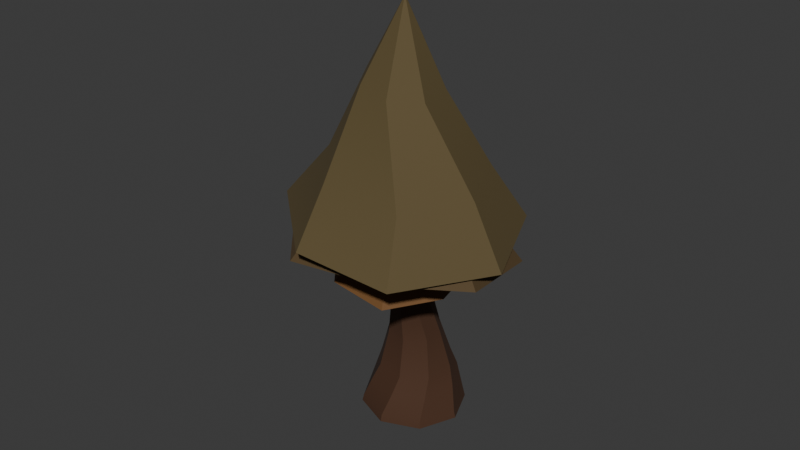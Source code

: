 # Source: tree_2_fall.blend  (saved by Blender 4.5.87; exported with 4.5.12 LTS)
import bpy
from mathutils import Matrix  # noqa: F401  (used for matrix-valued properties, if any)

bpy.ops.wm.read_factory_settings(use_empty=True)
scene = bpy.context.scene
scene.name = 'Scene'

# ---- collections
col_collection = bpy.data.collections.new('Collection'); scene.collection.children.link(col_collection)

# ---- materials (node trees are filled in below, after node groups)
mat_trunk = bpy.data.materials.new('trunk')
mat_leaf_3 = bpy.data.materials.new('leaf_3')
mat_leaf_1 = bpy.data.materials.new('leaf_1')
mat_leaf_4 = bpy.data.materials.new('leaf_4')

# ---- node groups
ng_smooth_by_angle_001 = bpy.data.node_groups.new('Smooth by Angle.001', 'GeometryNodeTree')
_s = ng_smooth_by_angle_001.interface.new_socket(name='Mesh', in_out='OUTPUT', socket_type='NodeSocketGeometry')
_s = ng_smooth_by_angle_001.interface.new_socket(name='Mesh', in_out='INPUT', socket_type='NodeSocketGeometry')
_s = ng_smooth_by_angle_001.interface.new_socket(name='Angle', in_out='INPUT', socket_type='NodeSocketFloat')
_s.subtype = 'ANGLE'
_s.default_value = 0.5236
_s.min_value = 0.0
_s.max_value = 3.142
_s.description = 'Maximum face angle for smooth edges'
_s = ng_smooth_by_angle_001.interface.new_socket(name='Ignore Sharpness', in_out='INPUT', socket_type='NodeSocketBool')
_s.force_non_field = True
ng_smooth_by_angle_001.description = 'Set the sharpness of mesh edges based on the angle between the neighboring faces'
ng_smooth_by_angle_001.is_modifier = True
_N = ng_smooth_by_angle_001.nodes; _L = ng_smooth_by_angle_001.links
n0 = _N.new('GeometryNodeSetShadeSmooth'); n0.name = 'Set Shade Smooth'; n0.location = (120, -80)
n0.domain = 'EDGE'
n1 = _N.new('GeometryNodeSetShadeSmooth'); n1.name = 'Set Shade Smooth.001'; n1.location = (300, -80)
n2 = _N.new('NodeGroupOutput'); n2.name = 'Group Output'; n2.location = (480, -80)
n3 = _N.new('GeometryNodeInputMeshEdgeAngle'); n3.name = 'Edge Angle'; n3.location = (-440, -240)
n4 = _N.new('NodeGroupInput'); n4.name = 'Group Input'; n4.location = (-80, -80)
n5 = _N.new('GeometryNodeInputEdgeSmooth'); n5.name = 'Is Edge Smooth'; n5.location = (-260, -120)
n6 = _N.new('GeometryNodeInputShadeSmooth'); n6.name = 'Is Shade Smooth'; n6.location = (-440, -397)
n7 = _N.new('FunctionNodeCompare'); n7.name = 'Compare'; n7.location = (-260, -260)
n7.operation = 'LESS_EQUAL'
n7.inputs[6].default_value = (0.0, 0.0, 0.0, 0.0)
n7.inputs[7].default_value = (0.0, 0.0, 0.0, 0.0)
n8 = _N.new('FunctionNodeBooleanMath'); n8.name = 'Boolean Math.001'; n8.location = (-80, -260)
n9 = _N.new('NodeGroupInput'); n9.name = 'Group Input.001'; n9.location = (-440, -329)
n10 = _N.new('NodeGroupInput'); n10.name = 'Group Input.002'; n10.location = (-259, -189)
n11 = _N.new('FunctionNodeBooleanMath'); n11.name = 'Boolean Math'; n11.location = (-80, -149)
n11.operation = 'OR'
n12 = _N.new('FunctionNodeBooleanMath'); n12.name = 'Boolean Math.002'; n12.location = (-260, -380)
n12.operation = 'OR'
n13 = _N.new('NodeGroupInput'); n13.name = 'Group Input.003'; n13.location = (-440, -460)
_L.new(n3.outputs[0], n7.inputs[0])
_L.new(n1.outputs[0], n2.inputs[0])
_L.new(n9.outputs[1], n7.inputs[1])
_L.new(n7.outputs[0], n8.inputs[0])
_L.new(n4.outputs[0], n0.inputs[0])
_L.new(n0.outputs[0], n1.inputs[0])
_L.new(n8.outputs[0], n0.inputs[2])
_L.new(n10.outputs[2], n11.inputs[1])
_L.new(n5.outputs[0], n11.inputs[0])
_L.new(n11.outputs[0], n0.inputs[1])
_L.new(n13.outputs[2], n12.inputs[1])
_L.new(n6.outputs[0], n12.inputs[0])
_L.new(n12.outputs[0], n8.inputs[1])
n2.is_active_output = True

# ---- material node trees
mat_trunk.use_nodes = True; mat_trunk.node_tree.nodes.clear()
_N = mat_trunk.node_tree.nodes; _L = mat_trunk.node_tree.links
n0 = _N.new('ShaderNodeBsdfPrincipled'); n0.name = 'Principled BSDF'; n0.location = (-200, 100)
n0.inputs[0].default_value = (0.06594, 0.0264, 0.01042, 1.0)
n0.inputs[2].default_value = 0.8538
n1 = _N.new('ShaderNodeOutputMaterial'); n1.name = 'Material Output'; n1.location = (200, 100)
_L.new(n0.outputs[0], n1.inputs[0])
n1.is_active_output = True
mat_leaf_3.use_nodes = True; mat_leaf_3.node_tree.nodes.clear()
_N = mat_leaf_3.node_tree.nodes; _L = mat_leaf_3.node_tree.links
n0 = _N.new('ShaderNodeBsdfPrincipled'); n0.name = 'Principled BSDF'; n0.location = (-200, 100)
n0.inputs[0].default_value = (0.1601, 0.07052, 0.01718, 1.0)
n0.inputs[2].default_value = 0.7923
n1 = _N.new('ShaderNodeOutputMaterial'); n1.name = 'Material Output'; n1.location = (200, 100)
_L.new(n0.outputs[0], n1.inputs[0])
n1.is_active_output = True
mat_leaf_1.use_nodes = True; mat_leaf_1.node_tree.nodes.clear()
_N = mat_leaf_1.node_tree.nodes; _L = mat_leaf_1.node_tree.links
n0 = _N.new('ShaderNodeBsdfPrincipled'); n0.name = 'Principled BSDF'; n0.location = (-200, 100)
n0.inputs[0].default_value = (0.107, 0.07677, 0.02802, 1.0)
n0.inputs[2].default_value = 0.8615
n1 = _N.new('ShaderNodeOutputMaterial'); n1.name = 'Material Output'; n1.location = (200, 100)
_L.new(n0.outputs[0], n1.inputs[0])
n1.is_active_output = True
mat_leaf_4.use_nodes = True; mat_leaf_4.node_tree.nodes.clear()
_N = mat_leaf_4.node_tree.nodes; _L = mat_leaf_4.node_tree.links
n0 = _N.new('ShaderNodeBsdfPrincipled'); n0.name = 'Principled BSDF'; n0.location = (-200, 100)
n0.inputs[0].default_value = (0.08848, 0.05426, 0.01903, 1.0)
n0.inputs[2].default_value = 0.8385
n1 = _N.new('ShaderNodeOutputMaterial'); n1.name = 'Material Output'; n1.location = (200, 100)
_L.new(n0.outputs[0], n1.inputs[0])
n1.is_active_output = True

# ---- world
world_world = bpy.data.worlds.new('World'); scene.world = world_world
world_world.use_nodes = True; world_world.node_tree.nodes.clear()
_N = world_world.node_tree.nodes; _L = world_world.node_tree.links
n0 = _N.new('ShaderNodeOutputWorld'); n0.name = 'World Output'; n0.location = (200, 100)
n1 = _N.new('ShaderNodeBackground'); n1.name = 'Background'; n1.location = (-200, 100)
n1.inputs[0].default_value = (0.05088, 0.05088, 0.05088, 1.0)
_L.new(n1.outputs[0], n0.inputs[0])
n0.is_active_output = True
world_world.color = (0.05088, 0.05088, 0.05088)
world_world.sun_shadow_jitter_overblur = 0.0

# ---- meshes
me_cylinder_001 = bpy.data.meshes.new('Cylinder.001')
me_cylinder_001.from_pydata([(0.0, 0.5, -0.5), (-0.0474, 0.4367, -0.1973), (0.3536, 0.3536, -0.5), (0.2685, 0.3466, -0.2146), (0.5, 0.0, -0.5), (0.4271, 0.06119, -0.2549), (0.3536, -0.3536, -0.5), (0.3356, -0.2523, -0.2946), (0.0, -0.5, -0.5), (0.0474, -0.4102, -0.3104), (-0.3536, -0.3536, -0.5), (-0.2685, -0.3201, -0.2931), (-0.5, 0.0, -0.5), (-0.4271, -0.03473, -0.2528), (-0.3536, 0.3536, -0.5), (-0.3356, 0.2787, -0.2131), (0.196, 0.3332, -0.08065), (-0.08007, 0.3781, -0.06838), (0.3588, 0.1066, -0.1036), (0.313, -0.1689, -0.1238), (0.08542, -0.3319, -0.1295), (-0.1906, -0.2869, -0.1172), (-0.3535, -0.06027, -0.09422), (-0.3077, 0.2152, -0.074), (1.185e-08, 0.5152, -0.5619), (0.3643, 0.3643, -0.5619), (0.5152, 0.0, -0.5619), (0.3643, -0.3643, -0.5619), (1.185e-08, -0.5152, -0.5619), (-0.3643, -0.3643, -0.5619), (-0.5152, 0.0, -0.5619), (-0.3643, 0.3643, -0.5619), (0.122, 0.2407, 0.2568), (-0.07417, 0.2625, 0.2655), (0.2448, 0.08694, 0.2406), (0.2383, -0.1088, 0.2264), (0.06802, -0.2572, 0.2224), (-0.1339, -0.2253, 0.2311), (-0.251, -0.05628, 0.2473), (-0.2286, 0.1395, 0.2615), (0.1795, 0.01713, 0.7176), (0.04685, 0.06074, 0.7421), (0.2398, -0.1069, 0.6851), (0.1925, -0.2388, 0.6634), (0.06522, -0.3012, 0.6654), (-0.06742, -0.2576, 0.6898), (-0.1277, -0.1335, 0.7224), (-0.08041, -0.001655, 0.744), (0.2691, -0.2741, 1.205), (0.1969, -0.1765, 1.207), (0.2512, -0.3941, 1.2), (0.1537, -0.4663, 1.195), (0.03356, -0.4483, 1.194), (-0.03871, -0.3507, 1.196), (-0.02081, -0.2307, 1.201), (0.07677, -0.1585, 1.205), (0.2467, -0.3641, 1.386), (0.1988, -0.2705, 1.374), (0.2148, -0.4647, 1.397), (0.1218, -0.5133, 1.399), (0.02218, -0.4815, 1.393), (-0.02574, -0.3878, 1.381), (0.006124, -0.2873, 1.371), (0.09912, -0.2387, 1.368), (0.2252, -0.3961, 1.499), (0.1967, -0.3096, 1.499), (0.185, -0.4778, 1.496), (0.09966, -0.507, 1.493), (0.01917, -0.4666, 1.491), (-0.00931, -0.3801, 1.492), (0.0309, -0.2984, 1.495), (0.1163, -0.2692, 1.498)], [], [(0, 1, 3, 2), (2, 3, 5, 4), (4, 5, 7, 6), (6, 7, 9, 8), (8, 9, 11, 10), (10, 11, 13, 12), (13, 11, 21, 22), (12, 13, 15, 14), (14, 15, 1, 0), (2, 4, 26, 25), (21, 20, 36, 37), (9, 7, 19, 20), (15, 13, 22, 23), (5, 3, 16, 18), (11, 9, 20, 21), (1, 15, 23, 17), (3, 1, 17, 16), (7, 5, 18, 19), (24, 25, 26, 27, 28, 29, 30, 31), (8, 10, 29, 28), (14, 0, 24, 31), (0, 2, 25, 24), (4, 6, 27, 26), (10, 12, 30, 29), (6, 8, 28, 27), (12, 14, 31, 30), (38, 37, 45, 46), (19, 18, 34, 35), (16, 17, 33, 32), (17, 23, 39, 33), (22, 21, 37, 38), (20, 19, 35, 36), (18, 16, 32, 34), (23, 22, 38, 39), (40, 41, 49, 48), (36, 35, 43, 44), (34, 32, 40, 42), (39, 38, 46, 47), (37, 36, 44, 45), (35, 34, 42, 43), (32, 33, 41, 40), (33, 39, 47, 41), (49, 55, 63, 57), (41, 47, 55, 49), (46, 45, 53, 54), (44, 43, 51, 52), (42, 40, 48, 50), (47, 46, 54, 55), (45, 44, 52, 53), (43, 42, 50, 51), (59, 58, 66, 67), (54, 53, 61, 62), (52, 51, 59, 60), (50, 48, 56, 58), (55, 54, 62, 63), (53, 52, 60, 61), (51, 50, 58, 59), (48, 49, 57, 56), (64, 65, 71, 70, 69, 68, 67, 66), (56, 57, 65, 64), (57, 63, 71, 65), (62, 61, 69, 70), (60, 59, 67, 68), (58, 56, 64, 66), (63, 62, 70, 71), (61, 60, 68, 69)])
me_cylinder_001.polygons.foreach_set('use_smooth', [True] * 66)
_uv = me_cylinder_001.uv_layers.new(name='UVMap')
_uv.uv.foreach_set('vector', [1.0, 0.5, 1.0, 1.0, 0.875, 1.0, 0.875, 0.5, 0.875, 0.5, 0.875, 1.0, 0.75, 1.0, 0.75, 0.5, 0.75, 0.5, 0.75, 1.0, 0.625, 1.0, 0.625, 0.5, 0.625, 0.5, 0.625, 1.0, 0.5, 1.0, 0.5, 0.5, 0.5, 0.5, 0.5, 1.0, 0.375, 1.0, 0.375, 0.5, 0.375, 0.5, 0.375, 1.0, 0.25, 1.0, 0.25, 0.5, 0.25, 1.0, 0.375, 1.0, 0.375, 1.0, 0.25, 1.0, 0.25, 0.5, 0.25, 1.0, 0.125, 1.0, 0.125, 0.5, 0.125, 0.5, 0.125, 1.0, 0.0, 1.0, 0.0, 0.5, 0.875, 0.5, 0.75, 0.5, 0.75, 0.5, 0.875, 0.5, 0.375, 1.0, 0.5, 1.0, 0.5, 1.0, 0.375, 1.0, 0.5, 1.0, 0.625, 1.0, 0.625, 1.0, 0.5, 1.0, 0.125, 1.0, 0.25, 1.0, 0.25, 1.0, 0.125, 1.0, 0.75, 1.0, 0.875, 1.0, 0.875, 1.0, 0.75, 1.0, 0.375, 1.0, 0.5, 1.0, 0.5, 1.0, 0.375, 1.0, 0.0, 1.0, 0.125, 1.0, 0.125, 1.0, 0.0, 1.0, 0.875, 1.0, 1.0, 1.0, 1.0, 1.0, 0.875, 1.0, 0.625, 1.0, 0.75, 1.0, 0.75, 1.0, 0.625, 1.0, 0.75, 0.49, 0.9197, 0.4197, 0.99, 0.25, 0.9197, 0.08029, 0.75, 0.01, 0.5803, 0.08029, 0.51, 0.25, 0.5803, 0.4197, 0.5, 0.5, 0.375, 0.5, 0.375, 0.5, 0.5, 0.5, 0.125, 0.5, 0.0, 0.5, 0.0, 0.5, 0.125, 0.5, 1.0, 0.5, 0.875, 0.5, 0.875, 0.5, 1.0, 0.5, 0.75, 0.5, 0.625, 0.5, 0.625, 0.5, 0.75, 0.5, 0.375, 0.5, 0.25, 0.5, 0.25, 0.5, 0.375, 0.5, 0.625, 0.5, 0.5, 0.5, 0.5, 0.5, 0.625, 0.5, 0.25, 0.5, 0.125, 0.5, 0.125, 0.5, 0.25, 0.5, 0.25, 1.0, 0.375, 1.0, 0.375, 1.0, 0.25, 1.0, 0.625, 1.0, 0.75, 1.0, 0.75, 1.0, 0.625, 1.0, 0.875, 1.0, 1.0, 1.0, 1.0, 1.0, 0.875, 1.0, 0.0, 1.0, 0.125, 1.0, 0.125, 1.0, 0.0, 1.0, 0.25, 1.0, 0.375, 1.0, 0.375, 1.0, 0.25, 1.0, 0.5, 1.0, 0.625, 1.0, 0.625, 1.0, 0.5, 1.0, 0.75, 1.0, 0.875, 1.0, 0.875, 1.0, 0.75, 1.0, 0.125, 1.0, 0.25, 1.0, 0.25, 1.0, 0.125, 1.0, 0.875, 1.0, 1.0, 1.0, 1.0, 1.0, 0.875, 1.0, 0.5, 1.0, 0.625, 1.0, 0.625, 1.0, 0.5, 1.0, 0.75, 1.0, 0.875, 1.0, 0.875, 1.0, 0.75, 1.0, 0.125, 1.0, 0.25, 1.0, 0.25, 1.0, 0.125, 1.0, 0.375, 1.0, 0.5, 1.0, 0.5, 1.0, 0.375, 1.0, 0.625, 1.0, 0.75, 1.0, 0.75, 1.0, 0.625, 1.0, 0.875, 1.0, 1.0, 1.0, 1.0, 1.0, 0.875, 1.0, 0.0, 1.0, 0.125, 1.0, 0.125, 1.0, 0.0, 1.0, 0.0, 1.0, 0.125, 1.0, 0.125, 1.0, 0.0, 1.0, 0.0, 1.0, 0.125, 1.0, 0.125, 1.0, 0.0, 1.0, 0.25, 1.0, 0.375, 1.0, 0.375, 1.0, 0.25, 1.0, 0.5, 1.0, 0.625, 1.0, 0.625, 1.0, 0.5, 1.0, 0.75, 1.0, 0.875, 1.0, 0.875, 1.0, 0.75, 1.0, 0.125, 1.0, 0.25, 1.0, 0.25, 1.0, 0.125, 1.0, 0.375, 1.0, 0.5, 1.0, 0.5, 1.0, 0.375, 1.0, 0.625, 1.0, 0.75, 1.0, 0.75, 1.0, 0.625, 1.0, 0.625, 1.0, 0.75, 1.0, 0.75, 1.0, 0.625, 1.0, 0.25, 1.0, 0.375, 1.0, 0.375, 1.0, 0.25, 1.0, 0.5, 1.0, 0.625, 1.0, 0.625, 1.0, 0.5, 1.0, 0.75, 1.0, 0.875, 1.0, 0.875, 1.0, 0.75, 1.0, 0.125, 1.0, 0.25, 1.0, 0.25, 1.0, 0.125, 1.0, 0.375, 1.0, 0.5, 1.0, 0.5, 1.0, 0.375, 1.0, 0.625, 1.0, 0.75, 1.0, 0.75, 1.0, 0.625, 1.0, 0.875, 1.0, 1.0, 1.0, 1.0, 1.0, 0.875, 1.0, 0.4197, 0.4197, 0.25, 0.49, 0.08029, 0.4197, 0.01, 0.25, 0.08029, 0.08029, 0.25, 0.01, 0.4197, 0.08029, 0.49, 0.25, 0.875, 1.0, 1.0, 1.0, 1.0, 1.0, 0.875, 1.0, 0.0, 1.0, 0.125, 1.0, 0.125, 1.0, 0.0, 1.0, 0.25, 1.0, 0.375, 1.0, 0.375, 1.0, 0.25, 1.0, 0.5, 1.0, 0.625, 1.0, 0.625, 1.0, 0.5, 1.0, 0.75, 1.0, 0.875, 1.0, 0.875, 1.0, 0.75, 1.0, 0.125, 1.0, 0.25, 1.0, 0.25, 1.0, 0.125, 1.0, 0.375, 1.0, 0.5, 1.0, 0.5, 1.0, 0.375, 1.0])
me_cylinder_001.materials.append(mat_trunk)
me_cylinder_001.update()
me_cone_002 = bpy.data.meshes.new('Cone.002')
me_cone_002.from_pydata([(0.0, 1.0, -1.0), (0.8504, 0.6235, -1.0), (0.9749, -0.2225, -1.0), (0.4339, -0.901, -1.0), (-0.4339, -0.901, -1.0), (-0.9749, -0.2225, -1.0), (-0.7818, 0.6235, -1.0), (0.0, 0.0, 1.0), (0.006734, 0.9634, -1.0), (-0.7608, 0.6054, -1.0), (-0.948, -0.216, -1.0), (-0.4238, -0.8759, -1.0), (0.4209, -0.8759, -1.0), (0.9428, -0.2184, -1.0), (0.7579, 0.6077, -1.0), (-0.05363, 0.553, -0.9966), (-0.5357, 0.3281, -0.9966), (-0.6533, -0.1878, -0.9966), (-0.3241, -0.6023, -0.9966), (0.2065, -0.6023, -0.9966), (0.5343, -0.1892, -0.9966), (0.4182, 0.3296, -0.9966), (0.0001031, 1.332, -1.361), (1.042, 0.8308, -1.361), (1.206, -0.2962, -1.45), (0.5781, -1.2, -1.447), (-0.5478, -1.175, -1.302), (-1.327, -0.3137, -1.456), (-1.041, 0.8226, -1.265), (0.009073, 1.284, -1.361), (-1.013, 0.7988, -1.269), (-1.292, -0.3028, -1.454), (-0.5366, -1.142, -1.312), (0.5608, -1.167, -1.44), (1.165, -0.2906, -1.438), (1.01, 0.8097, -1.361)], [], [(0, 7, 1), (1, 7, 2), (2, 7, 3), (3, 7, 4), (4, 7, 5), (12, 13, 34, 33), (5, 7, 6), (6, 7, 0), (1, 2, 24, 23), (12, 11, 18, 19), (19, 18, 17, 16, 15, 21, 20), (10, 9, 16, 17), (8, 14, 21, 15), (13, 12, 19, 20), (11, 10, 17, 18), (9, 8, 15, 16), (14, 13, 20, 21), (22, 29, 30, 28), (27, 31, 32, 26), (5, 6, 28, 27), (13, 14, 35, 34), (2, 3, 25, 24), (14, 8, 29, 35), (6, 0, 22, 28), (8, 9, 30, 29), (3, 4, 26, 25), (0, 1, 23, 22), (9, 10, 31, 30), (10, 11, 32, 31), (4, 5, 27, 26), (11, 12, 33, 32), (28, 30, 31, 27), (26, 32, 33, 25), (25, 33, 34, 24), (35, 23, 24, 34), (29, 22, 23, 35)])
me_cone_002.polygons.foreach_set('use_smooth', [True] * 36)
_uv = me_cone_002.uv_layers.new(name='UVMap')
_uv.uv.foreach_set('vector', [0.25, 0.49, 0.25, 0.25, 0.4376, 0.3996, 0.4376, 0.3996, 0.25, 0.25, 0.484, 0.1966, 0.484, 0.1966, 0.25, 0.25, 0.3541, 0.03377, 0.3541, 0.03377, 0.25, 0.25, 0.1459, 0.03377, 0.1459, 0.03377, 0.25, 0.25, 0.01602, 0.1966, 0.851, 0.03978, 0.9763, 0.1976, 0.9763, 0.1976, 0.851, 0.03978, 0.01602, 0.1966, 0.25, 0.25, 0.06236, 0.3996, 0.06236, 0.3996, 0.25, 0.25, 0.25, 0.49, 0.4376, 0.3996, 0.484, 0.1966, 0.484, 0.1966, 0.4376, 0.3996, 0.851, 0.03978, 0.6483, 0.03978, 0.6483, 0.03978, 0.851, 0.03978, 0.851, 0.03978, 0.6483, 0.03978, 0.5225, 0.1982, 0.5674, 0.3953, 0.7516, 0.4812, 0.9319, 0.3958, 0.9763, 0.1976, 0.5225, 0.1982, 0.5674, 0.3953, 0.5674, 0.3953, 0.5225, 0.1982, 0.7516, 0.4812, 0.9319, 0.3958, 0.9319, 0.3958, 0.7516, 0.4812, 0.9763, 0.1976, 0.851, 0.03978, 0.851, 0.03978, 0.9763, 0.1976, 0.6483, 0.03978, 0.5225, 0.1982, 0.5225, 0.1982, 0.6483, 0.03978, 0.5674, 0.3953, 0.7516, 0.4812, 0.7516, 0.4812, 0.5674, 0.3953, 0.9319, 0.3958, 0.9763, 0.1976, 0.9763, 0.1976, 0.9319, 0.3958, 0.75, 0.49, 0.7516, 0.4812, 0.5674, 0.3953, 0.5624, 0.3996, 0.516, 0.1966, 0.5225, 0.1982, 0.6483, 0.03978, 0.6459, 0.03377, 0.01602, 0.1966, 0.06236, 0.3996, 0.06236, 0.3996, 0.01602, 0.1966, 0.9763, 0.1976, 0.9319, 0.3958, 0.9319, 0.3958, 0.9763, 0.1976, 0.484, 0.1966, 0.3541, 0.03377, 0.3541, 0.03377, 0.484, 0.1966, 0.9319, 0.3958, 0.7516, 0.4812, 0.7516, 0.4812, 0.9319, 0.3958, 0.06236, 0.3996, 0.25, 0.49, 0.25, 0.49, 0.06236, 0.3996, 0.7516, 0.4812, 0.5674, 0.3953, 0.5674, 0.3953, 0.7516, 0.4812, 0.3541, 0.03377, 0.1459, 0.03377, 0.1459, 0.03377, 0.3541, 0.03377, 0.25, 0.49, 0.4376, 0.3996, 0.4376, 0.3996, 0.25, 0.49, 0.5674, 0.3953, 0.5225, 0.1982, 0.5225, 0.1982, 0.5674, 0.3953, 0.5225, 0.1982, 0.6483, 0.03978, 0.6483, 0.03978, 0.5225, 0.1982, 0.1459, 0.03377, 0.01602, 0.1966, 0.01602, 0.1966, 0.1459, 0.03377, 0.6483, 0.03978, 0.851, 0.03978, 0.851, 0.03978, 0.6483, 0.03978, 0.5624, 0.3996, 0.5674, 0.3953, 0.5225, 0.1982, 0.516, 0.1966, 0.6459, 0.03377, 0.6483, 0.03978, 0.851, 0.03978, 0.8541, 0.03377, 0.8541, 0.03377, 0.851, 0.03978, 0.9763, 0.1976, 0.984, 0.1966, 0.9319, 0.3958, 0.9376, 0.3996, 0.984, 0.1966, 0.9763, 0.1976, 0.7516, 0.4812, 0.75, 0.49, 0.9376, 0.3996, 0.9319, 0.3958])
me_cone_002.materials.append(mat_leaf_3)
me_cone_002.update()
me_cone_003 = bpy.data.meshes.new('Cone.003')
me_cone_003.from_pydata([(0.0, 1.0, -1.0), (0.8504, 0.6235, -1.0), (0.9749, -0.2225, -1.0), (0.4339, -0.901, -1.0), (-0.4339, -0.901, -1.0), (-0.9749, -0.2225, -1.0), (-0.7818, 0.6235, -1.0), (0.0, 0.0, 1.0), (0.006734, 0.9634, -1.0), (-0.7608, 0.6054, -1.0), (-0.948, -0.216, -1.0), (-0.4238, -0.8759, -1.0), (0.4209, -0.8759, -1.0), (0.9428, -0.2184, -1.0), (0.7579, 0.6077, -1.0), (-0.05363, 0.553, -0.9966), (-0.5357, 0.3281, -0.9966), (-0.6533, -0.1878, -0.9966), (-0.3241, -0.6023, -0.9966), (0.2065, -0.6023, -0.9966), (0.5343, -0.1892, -0.9966), (0.4182, 0.3296, -0.9966), (0.0001031, 1.332, -1.361), (1.042, 0.8308, -1.361), (1.206, -0.2962, -1.45), (0.5781, -1.2, -1.447), (-0.5478, -1.175, -1.302), (-1.327, -0.3137, -1.456), (-1.041, 0.8226, -1.265), (0.009073, 1.284, -1.361), (-1.013, 0.7988, -1.269), (-1.292, -0.3028, -1.454), (-0.5366, -1.142, -1.312), (0.5608, -1.167, -1.44), (1.165, -0.2906, -1.438), (1.01, 0.8097, -1.361)], [], [(0, 7, 1), (1, 7, 2), (2, 7, 3), (3, 7, 4), (4, 7, 5), (12, 13, 34, 33), (5, 7, 6), (6, 7, 0), (1, 2, 24, 23), (12, 11, 18, 19), (19, 18, 17, 16, 15, 21, 20), (10, 9, 16, 17), (8, 14, 21, 15), (13, 12, 19, 20), (11, 10, 17, 18), (9, 8, 15, 16), (14, 13, 20, 21), (22, 29, 30, 28), (27, 31, 32, 26), (5, 6, 28, 27), (13, 14, 35, 34), (2, 3, 25, 24), (14, 8, 29, 35), (6, 0, 22, 28), (8, 9, 30, 29), (3, 4, 26, 25), (0, 1, 23, 22), (9, 10, 31, 30), (10, 11, 32, 31), (4, 5, 27, 26), (11, 12, 33, 32), (28, 30, 31, 27), (26, 32, 33, 25), (25, 33, 34, 24), (35, 23, 24, 34), (29, 22, 23, 35)])
me_cone_003.polygons.foreach_set('use_smooth', [True] * 36)
_uv = me_cone_003.uv_layers.new(name='UVMap')
_uv.uv.foreach_set('vector', [0.25, 0.49, 0.25, 0.25, 0.4376, 0.3996, 0.4376, 0.3996, 0.25, 0.25, 0.484, 0.1966, 0.484, 0.1966, 0.25, 0.25, 0.3541, 0.03377, 0.3541, 0.03377, 0.25, 0.25, 0.1459, 0.03377, 0.1459, 0.03377, 0.25, 0.25, 0.01602, 0.1966, 0.851, 0.03978, 0.9763, 0.1976, 0.9763, 0.1976, 0.851, 0.03978, 0.01602, 0.1966, 0.25, 0.25, 0.06236, 0.3996, 0.06236, 0.3996, 0.25, 0.25, 0.25, 0.49, 0.4376, 0.3996, 0.484, 0.1966, 0.484, 0.1966, 0.4376, 0.3996, 0.851, 0.03978, 0.6483, 0.03978, 0.6483, 0.03978, 0.851, 0.03978, 0.851, 0.03978, 0.6483, 0.03978, 0.5225, 0.1982, 0.5674, 0.3953, 0.7516, 0.4812, 0.9319, 0.3958, 0.9763, 0.1976, 0.5225, 0.1982, 0.5674, 0.3953, 0.5674, 0.3953, 0.5225, 0.1982, 0.7516, 0.4812, 0.9319, 0.3958, 0.9319, 0.3958, 0.7516, 0.4812, 0.9763, 0.1976, 0.851, 0.03978, 0.851, 0.03978, 0.9763, 0.1976, 0.6483, 0.03978, 0.5225, 0.1982, 0.5225, 0.1982, 0.6483, 0.03978, 0.5674, 0.3953, 0.7516, 0.4812, 0.7516, 0.4812, 0.5674, 0.3953, 0.9319, 0.3958, 0.9763, 0.1976, 0.9763, 0.1976, 0.9319, 0.3958, 0.75, 0.49, 0.7516, 0.4812, 0.5674, 0.3953, 0.5624, 0.3996, 0.516, 0.1966, 0.5225, 0.1982, 0.6483, 0.03978, 0.6459, 0.03377, 0.01602, 0.1966, 0.06236, 0.3996, 0.06236, 0.3996, 0.01602, 0.1966, 0.9763, 0.1976, 0.9319, 0.3958, 0.9319, 0.3958, 0.9763, 0.1976, 0.484, 0.1966, 0.3541, 0.03377, 0.3541, 0.03377, 0.484, 0.1966, 0.9319, 0.3958, 0.7516, 0.4812, 0.7516, 0.4812, 0.9319, 0.3958, 0.06236, 0.3996, 0.25, 0.49, 0.25, 0.49, 0.06236, 0.3996, 0.7516, 0.4812, 0.5674, 0.3953, 0.5674, 0.3953, 0.7516, 0.4812, 0.3541, 0.03377, 0.1459, 0.03377, 0.1459, 0.03377, 0.3541, 0.03377, 0.25, 0.49, 0.4376, 0.3996, 0.4376, 0.3996, 0.25, 0.49, 0.5674, 0.3953, 0.5225, 0.1982, 0.5225, 0.1982, 0.5674, 0.3953, 0.5225, 0.1982, 0.6483, 0.03978, 0.6483, 0.03978, 0.5225, 0.1982, 0.1459, 0.03377, 0.01602, 0.1966, 0.01602, 0.1966, 0.1459, 0.03377, 0.6483, 0.03978, 0.851, 0.03978, 0.851, 0.03978, 0.6483, 0.03978, 0.5624, 0.3996, 0.5674, 0.3953, 0.5225, 0.1982, 0.516, 0.1966, 0.6459, 0.03377, 0.6483, 0.03978, 0.851, 0.03978, 0.8541, 0.03377, 0.8541, 0.03377, 0.851, 0.03978, 0.9763, 0.1976, 0.984, 0.1966, 0.9319, 0.3958, 0.9376, 0.3996, 0.984, 0.1966, 0.9763, 0.1976, 0.7516, 0.4812, 0.75, 0.49, 0.9376, 0.3996, 0.9319, 0.3958])
me_cone_003.materials.append(mat_leaf_1)
me_cone_003.update()
me_cone_004 = bpy.data.meshes.new('Cone.004')
me_cone_004.from_pydata([(0.0, 1.0, -1.0), (0.7818, 0.6235, -1.0), (0.9749, -0.2225, -1.0), (0.4339, -0.901, -1.0), (-0.4339, -0.901, -1.0), (-0.9749, -0.2225, -1.0), (-0.7818, 0.6235, -1.0), (0.0, 0.0, 0.6455), (0.4178, -0.8752, -1.0), (0.9444, -0.2153, -1.0), (0.7595, 0.6061, -1.0), (-0.001027, 0.9735, -1.0), (-0.7592, 0.6037, -1.0), (-0.9464, -0.2106, -1.0), (-0.4222, -0.8705, -1.0), (0.1338, -0.2807, -0.3723), (0.3034, -0.0682, -0.3723), (0.2438, 0.1963, -0.3723), (-0.001027, 0.3146, -0.3723), (-0.2451, 0.1955, -0.3723), (-0.3054, -0.0667, -0.3723), (-0.1366, -0.2792, -0.3723), (-0.06445, 1.379, -1.504), (1.216, 0.9712, -1.643), (1.406, -0.4135, -1.531), (0.6422, -1.248, -1.46), (-0.6417, -1.333, -1.57), (-1.441, -0.3296, -1.572), (-1.111, 0.971, -1.571), (0.6185, -1.216, -1.459), (1.363, -0.4027, -1.519), (1.184, 0.9507, -1.626), (-0.06647, 1.344, -1.486), (-1.086, 0.9397, -1.559), (-1.401, -0.312, -1.558), (-0.6245, -1.289, -1.561)], [], [(0, 7, 1), (1, 7, 2), (2, 7, 3), (3, 7, 4), (4, 7, 5), (14, 8, 29, 35), (5, 7, 6), (6, 7, 0), (15, 21, 20, 19, 18, 17, 16), (2, 3, 25, 24), (8, 14, 21, 15), (13, 12, 19, 20), (11, 10, 17, 18), (9, 8, 15, 16), (14, 13, 20, 21), (12, 11, 18, 19), (10, 9, 16, 17), (22, 32, 33, 28), (27, 34, 35, 26), (6, 0, 22, 28), (8, 9, 30, 29), (3, 4, 26, 25), (0, 1, 23, 22), (9, 10, 31, 30), (10, 11, 32, 31), (4, 5, 27, 26), (11, 12, 33, 32), (1, 2, 24, 23), (12, 13, 34, 33), (5, 6, 28, 27), (13, 14, 35, 34), (32, 22, 23, 31), (28, 33, 34, 27), (31, 23, 24, 30), (25, 29, 30, 24), (26, 35, 29, 25)])
me_cone_004.polygons.foreach_set('use_smooth', [True] * 36)
_uv = me_cone_004.uv_layers.new(name='UVMap')
_uv.uv.foreach_set('vector', [0.25, 0.49, 0.25, 0.25, 0.4376, 0.3996, 0.4376, 0.3996, 0.25, 0.25, 0.484, 0.1966, 0.484, 0.1966, 0.25, 0.25, 0.3541, 0.03377, 0.3541, 0.03377, 0.25, 0.25, 0.1459, 0.03377, 0.1459, 0.03377, 0.25, 0.25, 0.01602, 0.1966, 0.6487, 0.04107, 0.8503, 0.03995, 0.8503, 0.03995, 0.6487, 0.04107, 0.01602, 0.1966, 0.25, 0.25, 0.06236, 0.3996, 0.06236, 0.3996, 0.25, 0.25, 0.25, 0.49, 0.8503, 0.03995, 0.6487, 0.04107, 0.5229, 0.1994, 0.5678, 0.3949, 0.7498, 0.4836, 0.9323, 0.3955, 0.9766, 0.1983, 0.484, 0.1966, 0.3541, 0.03377, 0.3541, 0.03377, 0.484, 0.1966, 0.8503, 0.03995, 0.6487, 0.04107, 0.6487, 0.04107, 0.8503, 0.03995, 0.5229, 0.1994, 0.5678, 0.3949, 0.5678, 0.3949, 0.5229, 0.1994, 0.7498, 0.4836, 0.9323, 0.3955, 0.9323, 0.3955, 0.7498, 0.4836, 0.9766, 0.1983, 0.8503, 0.03995, 0.8503, 0.03995, 0.9766, 0.1983, 0.6487, 0.04107, 0.5229, 0.1994, 0.5229, 0.1994, 0.6487, 0.04107, 0.5678, 0.3949, 0.7498, 0.4836, 0.7498, 0.4836, 0.5678, 0.3949, 0.9323, 0.3955, 0.9766, 0.1983, 0.9766, 0.1983, 0.9323, 0.3955, 0.75, 0.49, 0.7498, 0.4836, 0.5678, 0.3949, 0.5624, 0.3996, 0.516, 0.1966, 0.5229, 0.1994, 0.6487, 0.04107, 0.6459, 0.03377, 0.06236, 0.3996, 0.25, 0.49, 0.25, 0.49, 0.06236, 0.3996, 0.8503, 0.03995, 0.9766, 0.1983, 0.9766, 0.1983, 0.8503, 0.03995, 0.3541, 0.03377, 0.1459, 0.03377, 0.1459, 0.03377, 0.3541, 0.03377, 0.25, 0.49, 0.4376, 0.3996, 0.4376, 0.3996, 0.25, 0.49, 0.9766, 0.1983, 0.9323, 0.3955, 0.9323, 0.3955, 0.9766, 0.1983, 0.9323, 0.3955, 0.7498, 0.4836, 0.7498, 0.4836, 0.9323, 0.3955, 0.1459, 0.03377, 0.01602, 0.1966, 0.01602, 0.1966, 0.1459, 0.03377, 0.7498, 0.4836, 0.5678, 0.3949, 0.5678, 0.3949, 0.7498, 0.4836, 0.4376, 0.3996, 0.484, 0.1966, 0.484, 0.1966, 0.4376, 0.3996, 0.5678, 0.3949, 0.5229, 0.1994, 0.5229, 0.1994, 0.5678, 0.3949, 0.01602, 0.1966, 0.06236, 0.3996, 0.06236, 0.3996, 0.01602, 0.1966, 0.5229, 0.1994, 0.6487, 0.04107, 0.6487, 0.04107, 0.5229, 0.1994, 0.7498, 0.4836, 0.75, 0.49, 0.9376, 0.3996, 0.9323, 0.3955, 0.5624, 0.3996, 0.5678, 0.3949, 0.5229, 0.1994, 0.516, 0.1966, 0.9323, 0.3955, 0.9376, 0.3996, 0.984, 0.1966, 0.9766, 0.1983, 0.8541, 0.03377, 0.8503, 0.03995, 0.9766, 0.1983, 0.984, 0.1966, 0.6459, 0.03377, 0.6487, 0.04107, 0.8503, 0.03995, 0.8541, 0.03377])
me_cone_004.materials.append(mat_leaf_4)
me_cone_004.update()
me_cone_005 = bpy.data.meshes.new('Cone.005')
me_cone_005.from_pydata([(0.05908, 1.126, -1.002), (0.7818, 0.6235, -1.0), (0.9749, -0.2225, -1.0), (0.4339, -0.901, -1.0), (-0.4339, -0.901, -1.0), (-1.024, -0.2028, -0.9824), (-0.8333, 0.72, -1.021), (0.4178, -0.8752, -1.0), (0.9444, -0.2153, -1.0), (0.7595, 0.6061, -1.0), (-0.001027, 0.9735, -1.0), (-0.7592, 0.6037, -1.0), (-0.9464, -0.2106, -1.0), (-0.4222, -0.8705, -1.0), (0.1338, -0.2807, -0.3723), (0.3034, -0.0682, -0.3723), (0.2438, 0.1963, -0.3723), (-0.001027, 0.3146, -0.3723), (-0.2451, 0.1955, -0.3723), (-0.3054, -0.0667, -0.3723), (-0.1366, -0.2792, -0.3723), (-0.1553, 1.627, -1.531), (1.205, 1.005, -1.645), (1.406, -0.4135, -1.531), (0.6422, -1.248, -1.46), (-0.6417, -1.333, -1.57), (-1.449, -0.3036, -1.567), (-1.127, 1.025, -1.61), (0.6185, -1.216, -1.459), (1.363, -0.4027, -1.519), (1.172, 0.9857, -1.628), (-0.1529, 1.592, -1.513), (-1.098, 0.9987, -1.596), (-1.409, -0.285, -1.553), (-0.6245, -1.289, -1.561), (-0.2173, 0.4743, -0.1693), (-0.4171, 0.09023, -0.1791), (-0.2352, -0.3251, -0.1736), (0.1498, -0.4816, -0.1537), (0.4893, -0.2045, -0.1368), (0.5516, 0.2332, -0.1391), (0.2138, 0.5379, -0.1515), (0.1467, 0.0134, 0.6495), (0.1416, 0.01443, 0.6493), (0.1382, 0.01087, 0.6493), (0.139, 0.005417, 0.6495), (0.1434, 0.002165, 0.6497), (0.1482, 0.003566, 0.6498), (0.1496, 0.008566, 0.6497)], [], [(13, 7, 28, 34), (14, 20, 19, 18, 17, 16, 15), (2, 3, 24, 23), (7, 13, 20, 14), (12, 11, 18, 19), (10, 9, 16, 17), (8, 7, 14, 15), (13, 12, 19, 20), (11, 10, 17, 18), (9, 8, 15, 16), (21, 31, 32, 27), (26, 33, 34, 25), (6, 0, 21, 27), (7, 8, 29, 28), (3, 4, 25, 24), (0, 1, 22, 21), (8, 9, 30, 29), (9, 10, 31, 30), (4, 5, 26, 25), (10, 11, 32, 31), (1, 2, 23, 22), (11, 12, 33, 32), (5, 6, 27, 26), (12, 13, 34, 33), (31, 21, 22, 30), (27, 32, 33, 26), (30, 22, 23, 29), (24, 28, 29, 23), (25, 34, 28, 24), (40, 41, 42, 48), (6, 35, 41, 0), (0, 41, 40, 1), (1, 40, 39, 2), (2, 39, 38, 3), (3, 38, 37, 4), (4, 37, 36, 5), (5, 36, 35, 6), (43, 44, 45, 46, 47, 48, 42), (38, 39, 47, 46), (36, 37, 45, 44), (41, 35, 43, 42), (39, 40, 48, 47), (37, 38, 46, 45), (35, 36, 44, 43)])
me_cone_005.polygons.foreach_set('use_smooth', [True] * 44)
_uv = me_cone_005.uv_layers.new(name='UVMap')
_uv.uv.foreach_set('vector', [0.6487, 0.04107, 0.8503, 0.03995, 0.8503, 0.03995, 0.6487, 0.04107, 0.8503, 0.03995, 0.6487, 0.04107, 0.5229, 0.1994, 0.5678, 0.3949, 0.7498, 0.4836, 0.9323, 0.3955, 0.9766, 0.1983, 0.484, 0.1966, 0.3541, 0.03377, 0.3541, 0.03377, 0.484, 0.1966, 0.8503, 0.03995, 0.6487, 0.04107, 0.6487, 0.04107, 0.8503, 0.03995, 0.5229, 0.1994, 0.5678, 0.3949, 0.5678, 0.3949, 0.5229, 0.1994, 0.7498, 0.4836, 0.9323, 0.3955, 0.9323, 0.3955, 0.7498, 0.4836, 0.9766, 0.1983, 0.8503, 0.03995, 0.8503, 0.03995, 0.9766, 0.1983, 0.6487, 0.04107, 0.5229, 0.1994, 0.5229, 0.1994, 0.6487, 0.04107, 0.5678, 0.3949, 0.7498, 0.4836, 0.7498, 0.4836, 0.5678, 0.3949, 0.9323, 0.3955, 0.9766, 0.1983, 0.9766, 0.1983, 0.9323, 0.3955, 0.75, 0.49, 0.7498, 0.4836, 0.5678, 0.3949, 0.5624, 0.3996, 0.516, 0.1966, 0.5229, 0.1994, 0.6487, 0.04107, 0.6459, 0.03377, 0.06236, 0.3996, 0.25, 0.49, 0.25, 0.49, 0.06236, 0.3996, 0.8503, 0.03995, 0.9766, 0.1983, 0.9766, 0.1983, 0.8503, 0.03995, 0.3541, 0.03377, 0.1459, 0.03377, 0.1459, 0.03377, 0.3541, 0.03377, 0.25, 0.49, 0.4376, 0.3996, 0.4376, 0.3996, 0.25, 0.49, 0.9766, 0.1983, 0.9323, 0.3955, 0.9323, 0.3955, 0.9766, 0.1983, 0.9323, 0.3955, 0.7498, 0.4836, 0.7498, 0.4836, 0.9323, 0.3955, 0.1459, 0.03377, 0.01602, 0.1966, 0.01602, 0.1966, 0.1459, 0.03377, 0.7498, 0.4836, 0.5678, 0.3949, 0.5678, 0.3949, 0.7498, 0.4836, 0.4376, 0.3996, 0.484, 0.1966, 0.484, 0.1966, 0.4376, 0.3996, 0.5678, 0.3949, 0.5229, 0.1994, 0.5229, 0.1994, 0.5678, 0.3949, 0.01602, 0.1966, 0.06236, 0.3996, 0.06236, 0.3996, 0.01602, 0.1966, 0.5229, 0.1994, 0.6487, 0.04107, 0.6487, 0.04107, 0.5229, 0.1994, 0.7498, 0.4836, 0.75, 0.49, 0.9376, 0.3996, 0.9323, 0.3955, 0.5624, 0.3996, 0.5678, 0.3949, 0.5229, 0.1994, 0.516, 0.1966, 0.9323, 0.3955, 0.9376, 0.3996, 0.984, 0.1966, 0.9766, 0.1983, 0.8541, 0.03377, 0.8503, 0.03995, 0.9766, 0.1983, 0.984, 0.1966, 0.6459, 0.03377, 0.6487, 0.04107, 0.8503, 0.03995, 0.8541, 0.03377, 0.3409, 0.3225, 0.25, 0.3663, 0.25, 0.3663, 0.3409, 0.3225, 0.06236, 0.3996, 0.1591, 0.3225, 0.25, 0.3663, 0.25, 0.49, 0.25, 0.49, 0.25, 0.3663, 0.3409, 0.3225, 0.4376, 0.3996, 0.4376, 0.3996, 0.3409, 0.3225, 0.3634, 0.2241, 0.484, 0.1966, 0.484, 0.1966, 0.3634, 0.2241, 0.3005, 0.1452, 0.3541, 0.03377, 0.3541, 0.03377, 0.3005, 0.1452, 0.1995, 0.1452, 0.1459, 0.03377, 0.1459, 0.03377, 0.1995, 0.1452, 0.1366, 0.2241, 0.01602, 0.1966, 0.01602, 0.1966, 0.1366, 0.2241, 0.1591, 0.3225, 0.06236, 0.3996, 0.1591, 0.3225, 0.1366, 0.2241, 0.1995, 0.1452, 0.3005, 0.1452, 0.3634, 0.2241, 0.3409, 0.3225, 0.25, 0.3663, 0.3005, 0.1452, 0.3634, 0.2241, 0.3634, 0.2241, 0.3005, 0.1452, 0.1366, 0.2241, 0.1995, 0.1452, 0.1995, 0.1452, 0.1366, 0.2241, 0.25, 0.3663, 0.1591, 0.3225, 0.1591, 0.3225, 0.25, 0.3663, 0.3634, 0.2241, 0.3409, 0.3225, 0.3409, 0.3225, 0.3634, 0.2241, 0.1995, 0.1452, 0.3005, 0.1452, 0.3005, 0.1452, 0.1995, 0.1452, 0.1591, 0.3225, 0.1366, 0.2241, 0.1366, 0.2241, 0.1591, 0.3225])
me_cone_005.materials.append(mat_leaf_1)
me_cone_005.update()

# ---- objects
ob_cylinder = bpy.data.objects.new('Cylinder', me_cylinder_001)
ob_cone = bpy.data.objects.new('Cone', me_cone_002)
ob_cone_001 = bpy.data.objects.new('Cone.001', me_cone_003)
ob_cone_002 = bpy.data.objects.new('Cone.002', me_cone_004)
ob_cone_003 = bpy.data.objects.new('Cone.003', me_cone_005)

# ---- transforms, parenting, visibility, modifiers, constraints
ob_cylinder.parent = ob_cone
ob_cylinder.matrix_parent_inverse = Matrix(((3.084, -0.04338, 0.03118, 17.61), (0.04134, 3.078, 0.1938, 15.98), (-0.03384, -0.1933, 3.078, -5.745), (0.0, -0.0, -0.0, 1.0)))
ob_cylinder.location = (-5.875, -4.953, 0.3166)
ob_cylinder.scale = (0.6523, 0.6388, 0.6791)
_m = ob_cylinder.modifiers.new('Smooth by Angle.001', 'NODES')
_m.node_group = ng_smooth_by_angle_001
_m.use_pin_to_last = True
_m.show_group_selector = False
ob_cone.location = (0.0, 0.0, 1.505)
ob_cone.rotation_euler = (0.06286, -0.01011, -0.01406)
ob_cone.scale = (0.3242, 0.3242, 0.3242)
_m = ob_cone.modifiers.new('Smooth by Angle.001', 'NODES')
_m.node_group = ng_smooth_by_angle_001
_m.use_pin_to_last = True
_m.show_group_selector = False
ob_cone_001.parent = ob_cone
ob_cone_001.matrix_parent_inverse = Matrix(((3.084, -0.04338, 0.03118, 17.61), (0.04134, 3.078, 0.1938, 15.98), (-0.03384, -0.1933, 3.078, -5.745), (0.0, -0.0, -0.0, 1.0)))
ob_cone_001.location = (-5.798, -5.138, 1.646)
ob_cone_001.rotation_euler = (0.06286, -0.01011, -2.762)
ob_cone_001.scale = (0.3612, 0.3612, 0.3612)
_m = ob_cone_001.modifiers.new('Smooth by Angle.001', 'NODES')
_m.node_group = ng_smooth_by_angle_001
_m.use_pin_to_last = True
_m.show_group_selector = False
ob_cone_002.parent = ob_cone
ob_cone_002.matrix_parent_inverse = Matrix(((3.084, -0.04338, 0.03118, 17.61), (0.04134, 3.078, 0.1938, 15.98), (-0.03384, -0.1933, 3.078, -5.745), (0.0, -0.0, -0.0, 1.0)))
ob_cone_002.location = (-5.798, -5.158, 1.936)
ob_cone_002.rotation_euler = (-0.05964, -0.0, 0.0)
ob_cone_002.scale = (0.4866, 0.4246, 0.4866)
_m = ob_cone_002.modifiers.new('Smooth by Angle.001', 'NODES')
_m.node_group = ng_smooth_by_angle_001
_m.use_pin_to_last = True
_m.show_group_selector = False
ob_cone_003.parent = ob_cone
ob_cone_003.matrix_parent_inverse = Matrix(((3.084, -0.04338, 0.03118, 17.61), (0.04134, 3.078, 0.1938, 15.98), (-0.03384, -0.1933, 3.078, -5.745), (0.0, -0.0, -0.0, 1.0)))
ob_cone_003.location = (-5.729, -5.176, 2.263)
ob_cone_003.rotation_euler = (-0.02835, -0.09517, -3.486)
ob_cone_003.scale = (0.5244, 0.4572, 0.5867)
_m = ob_cone_003.modifiers.new('Smooth by Angle.001', 'NODES')
_m.node_group = ng_smooth_by_angle_001
_m.use_pin_to_last = True
_m.show_group_selector = False

# ---- collection membership
col_collection.objects.link(ob_cylinder)
col_collection.objects.link(ob_cone)
col_collection.objects.link(ob_cone_001)
col_collection.objects.link(ob_cone_002)
col_collection.objects.link(ob_cone_003)

# ---- scene / render settings (as saved in the file)
scene.frame_start = 1; scene.frame_end = 250; scene.frame_set(1)
scene.render.engine = 'BLENDER_EEVEE_NEXT'
scene.render.bake_bias = 0.0
scene.render.bake_samples = 0
scene.cycles.sampling_pattern = 'TABULATED_SOBOL'
scene.eevee.use_volume_custom_range = False
bpy.context.view_layer.update()

# ---- added for rendering (the .blend has no active camera and no usable light): camera, sun
cam_auto = bpy.data.cameras.new('AutoCamera')
cam_auto.lens = 50.0
cam_auto.sensor_width = 36.0
cam_auto.clip_end = 1000.0
ob_auto_camera = bpy.data.objects.new('AutoCamera', cam_auto)
scene.collection.objects.link(ob_auto_camera)
ob_auto_camera.location = (3.63237, -4.3374, 4.24099)
ob_auto_camera.rotation_euler = (1.09748, -7.21219e-08, 0.694738)
scene.camera = ob_auto_camera
light_auto_sun = bpy.data.lights.new('AutoSun', 'SUN')
light_auto_sun.energy = 3.0
light_auto_sun.angle = 0.0523599
ob_auto_sun = bpy.data.objects.new('AutoSun', light_auto_sun)
scene.collection.objects.link(ob_auto_sun)
ob_auto_sun.rotation_euler = (0.872665, 0.174533, 0.523599)
bpy.context.view_layer.update()
